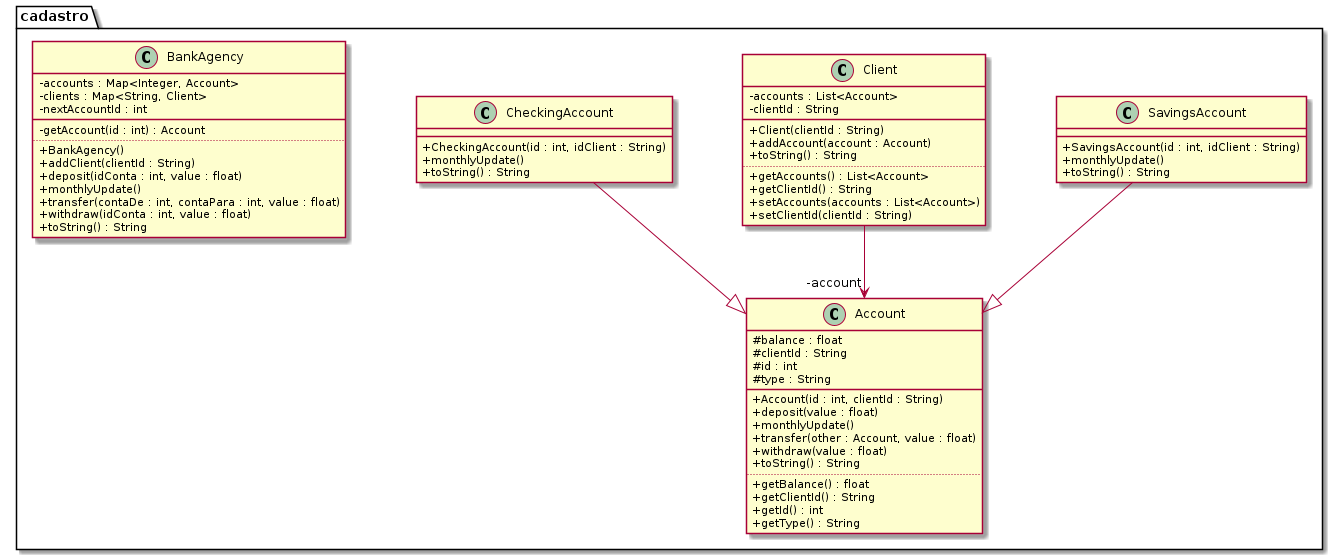

The diagram above was rendered by PlantUML. Its source (embedded in the PNG):
@startuml diagrama
'!theme resume-light
skinparam classAttributeIconSize 0
'hide empty methods
'hide empty attributes
skinparam nodesep 70
skinparam ranksep 60
package cadastro {
class SavingsAccount {
    + SavingsAccount(id : int, idClient : String)
    + monthlyUpdate()
    + toString() : String
}
class Client {
    - accounts : List<Account>
    - clientId : String
    __
    + Client(clientId : String)
    + addAccount(account : Account)
    + toString() : String 
    ..
    + getAccounts() : List<Account>
    + getClientId() : String 
    + setAccounts(accounts : List<Account>)
    + setClientId(clientId : String)
}
class CheckingAccount {
    + CheckingAccount(id : int, idClient : String)
    + monthlyUpdate()
    + toString() : String 
}
class Account {
    # balance : float
    # clientId : String 
    # id : int 
    # type : String
    __
    + Account(id : int, clientId : String)
    + deposit(value : float)
    + monthlyUpdate()
    + transfer(other : Account, value : float)
    + withdraw(value : float)
    + toString() : String 
    ..
    + getBalance() : float 
    + getClientId() : String
    + getId() : int 
    + getType() : String 
}
class BankAgency {
    - accounts : Map<Integer, Account>
    - clients : Map<String, Client>
    - nextAccountId : int
    __
    - getAccount(id : int) : Account
    ..
    + BankAgency()
    + addClient(clientId : String)
    + deposit(idConta : int, value : float)
    + monthlyUpdate()
    + transfer(contaDe : int, contaPara : int, value : float)
    + withdraw(idConta : int, value : float)
    + toString() : String
}
SavingsAccount --|> Account
Client --> "-account" Account 
CheckingAccount --|> Account  
}
@enduml